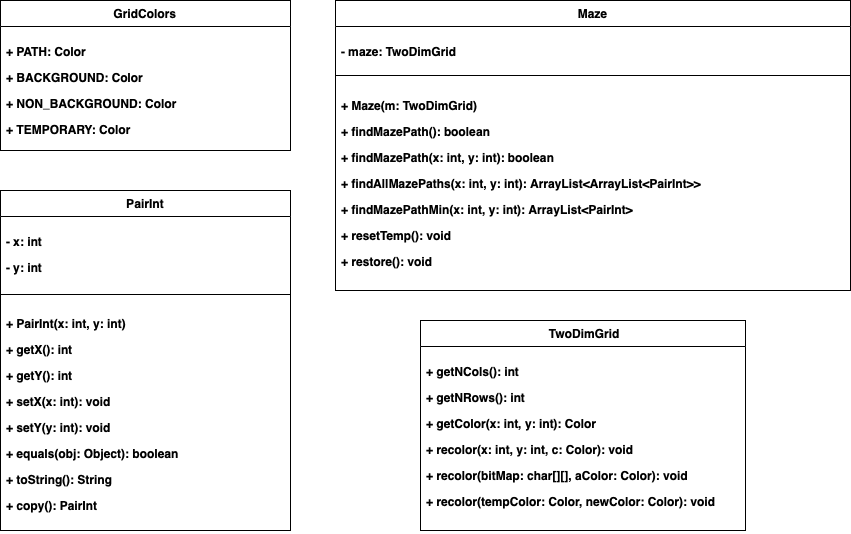

The diagram above was exported from draw.io. Its source (the exported page's mxGraphModel, read from the mxfile embedded in the PNG):
<mxGraphModel dx="954" dy="560" grid="1" gridSize="10" guides="1" tooltips="1" connect="1" arrows="1" fold="1" page="1" pageScale="1" pageWidth="850" pageHeight="1100" math="0" shadow="0">
  <root>
    <mxCell id="0" />
    <mxCell id="1" parent="0" />
    <mxCell id="tVbX3UC1LOGprBjqkibe-1" value="&lt;span style=&quot;text-align: start;&quot;&gt;&lt;font style=&quot;font-size: 12px;&quot; face=&quot;Helvetica&quot;&gt;PairInt&lt;/font&gt;&lt;/span&gt;" style="swimlane;fontStyle=1;align=center;verticalAlign=top;childLayout=stackLayout;horizontal=1;startSize=26;horizontalStack=0;resizeParent=1;resizeParentMax=0;resizeLast=0;collapsible=1;marginBottom=0;whiteSpace=wrap;html=1;labelBackgroundColor=none;labelBorderColor=none;fontFamily=Helvetica;fontSize=12;" parent="1" vertex="1">
      <mxGeometry y="280" width="290" height="340" as="geometry" />
    </mxCell>
    <mxCell id="tVbX3UC1LOGprBjqkibe-2" value="&lt;p style=&quot;caret-color: rgb(0, 0, 0);&quot; data-pm-slice=&quot;1 1 []&quot;&gt;&lt;font style=&quot;font-size: 12px;&quot; face=&quot;Helvetica&quot;&gt;- x: int&amp;nbsp;&lt;/font&gt;&lt;/p&gt;&lt;p style=&quot;caret-color: rgb(0, 0, 0);&quot; data-pm-slice=&quot;1 1 []&quot;&gt;&lt;font style=&quot;font-size: 12px;&quot; face=&quot;Helvetica&quot;&gt;- y: int&lt;/font&gt;&lt;br&gt;&lt;/p&gt;" style="text;align=left;verticalAlign=top;spacingLeft=4;spacingRight=4;overflow=hidden;rotatable=0;points=[[0,0.5],[1,0.5]];portConstraint=eastwest;whiteSpace=wrap;html=1;fontStyle=1;labelBackgroundColor=none;labelBorderColor=none;fontFamily=Helvetica;fontSize=12;" parent="tVbX3UC1LOGprBjqkibe-1" vertex="1">
      <mxGeometry y="26" width="290" height="74" as="geometry" />
    </mxCell>
    <mxCell id="tVbX3UC1LOGprBjqkibe-3" value="" style="line;strokeWidth=1;align=left;verticalAlign=middle;spacingTop=-1;spacingLeft=3;spacingRight=3;rotatable=0;labelPosition=right;points=[];portConstraint=eastwest;fontStyle=1;labelBackgroundColor=none;labelBorderColor=none;fontFamily=Helvetica;fontSize=12;" parent="tVbX3UC1LOGprBjqkibe-1" vertex="1">
      <mxGeometry y="100" width="290" height="8" as="geometry" />
    </mxCell>
    <mxCell id="tVbX3UC1LOGprBjqkibe-4" value="&lt;p style=&quot;caret-color: rgb(0, 0, 0);&quot; data-pm-slice=&quot;1 1 []&quot;&gt;&lt;font style=&quot;font-size: 12px;&quot; face=&quot;Helvetica&quot;&gt;+ PairInt(x: int, y: int)&amp;nbsp;&lt;/font&gt;&lt;/p&gt;&lt;p style=&quot;caret-color: rgb(0, 0, 0);&quot; data-pm-slice=&quot;1 1 []&quot;&gt;&lt;font style=&quot;font-size: 12px;&quot; face=&quot;Helvetica&quot;&gt;+ getX(): int&amp;nbsp;&lt;/font&gt;&lt;/p&gt;&lt;p style=&quot;caret-color: rgb(0, 0, 0);&quot; data-pm-slice=&quot;1 1 []&quot;&gt;&lt;font style=&quot;font-size: 12px;&quot; face=&quot;Helvetica&quot;&gt;+ getY(): int&amp;nbsp;&lt;/font&gt;&lt;/p&gt;&lt;p style=&quot;caret-color: rgb(0, 0, 0);&quot; data-pm-slice=&quot;1 1 []&quot;&gt;&lt;font style=&quot;font-size: 12px;&quot; face=&quot;Helvetica&quot;&gt;+ setX(x: int): void&amp;nbsp;&lt;/font&gt;&lt;/p&gt;&lt;p style=&quot;caret-color: rgb(0, 0, 0);&quot; data-pm-slice=&quot;1 1 []&quot;&gt;&lt;font style=&quot;font-size: 12px;&quot; face=&quot;Helvetica&quot;&gt;+ setY(y: int): void&amp;nbsp;&lt;/font&gt;&lt;/p&gt;&lt;p style=&quot;caret-color: rgb(0, 0, 0);&quot; data-pm-slice=&quot;1 1 []&quot;&gt;&lt;font style=&quot;font-size: 12px;&quot; face=&quot;Helvetica&quot;&gt;+ equals(obj: Object): boolean&amp;nbsp;&lt;/font&gt;&lt;/p&gt;&lt;p style=&quot;caret-color: rgb(0, 0, 0);&quot; data-pm-slice=&quot;1 1 []&quot;&gt;&lt;font style=&quot;font-size: 12px;&quot; face=&quot;Helvetica&quot;&gt;+ toString(): String&amp;nbsp;&lt;/font&gt;&lt;/p&gt;&lt;p style=&quot;caret-color: rgb(0, 0, 0);&quot; data-pm-slice=&quot;1 1 []&quot;&gt;&lt;font style=&quot;font-size: 12px;&quot; face=&quot;Helvetica&quot;&gt;+ copy(): PairInt&lt;/font&gt;&lt;br&gt;&lt;/p&gt;" style="text;align=left;verticalAlign=top;spacingLeft=4;spacingRight=4;overflow=hidden;rotatable=0;points=[[0,0.5],[1,0.5]];portConstraint=eastwest;whiteSpace=wrap;html=1;fontStyle=1;labelBackgroundColor=none;labelBorderColor=none;fontFamily=Helvetica;fontSize=12;" parent="tVbX3UC1LOGprBjqkibe-1" vertex="1">
      <mxGeometry y="108" width="290" height="232" as="geometry" />
    </mxCell>
    <mxCell id="dT4GC3sXiuujQzlgvWWF-3" value="&lt;div style=&quot;text-align: start;&quot;&gt;GridColors&lt;/div&gt;" style="swimlane;fontStyle=1;align=center;verticalAlign=top;childLayout=stackLayout;horizontal=1;startSize=26;horizontalStack=0;resizeParent=1;resizeParentMax=0;resizeLast=0;collapsible=1;marginBottom=0;whiteSpace=wrap;html=1;labelBackgroundColor=none;labelBorderColor=none;fontFamily=Helvetica;fontSize=12;" vertex="1" parent="1">
      <mxGeometry y="90" width="290" height="150" as="geometry" />
    </mxCell>
    <mxCell id="dT4GC3sXiuujQzlgvWWF-4" value="&lt;p data-pm-slice=&quot;1 1 []&quot; style=&quot;caret-color: rgb(0, 0, 0);&quot;&gt;&lt;font face=&quot;Helvetica&quot; style=&quot;font-size: 12px;&quot;&gt;+ PATH: Color&amp;nbsp;&lt;/font&gt;&lt;/p&gt;&lt;p data-pm-slice=&quot;1 1 []&quot; style=&quot;caret-color: rgb(0, 0, 0);&quot;&gt;&lt;font face=&quot;Helvetica&quot; style=&quot;font-size: 12px;&quot;&gt;+ BACKGROUND: Color&amp;nbsp;&lt;/font&gt;&lt;/p&gt;&lt;p data-pm-slice=&quot;1 1 []&quot; style=&quot;caret-color: rgb(0, 0, 0);&quot;&gt;&lt;font face=&quot;Helvetica&quot; style=&quot;font-size: 12px;&quot;&gt;+ NON_BACKGROUND: Color&amp;nbsp;&lt;/font&gt;&lt;/p&gt;&lt;p data-pm-slice=&quot;1 1 []&quot; style=&quot;caret-color: rgb(0, 0, 0);&quot;&gt;&lt;font face=&quot;Helvetica&quot; style=&quot;font-size: 12px;&quot;&gt;+ TEMPORARY: Color&lt;/font&gt;&lt;br&gt;&lt;/p&gt;" style="text;align=left;verticalAlign=top;spacingLeft=4;spacingRight=4;overflow=hidden;rotatable=0;points=[[0,0.5],[1,0.5]];portConstraint=eastwest;whiteSpace=wrap;html=1;fontStyle=1;labelBackgroundColor=none;labelBorderColor=none;fontFamily=Helvetica;fontSize=12;" vertex="1" parent="dT4GC3sXiuujQzlgvWWF-3">
      <mxGeometry y="26" width="290" height="124" as="geometry" />
    </mxCell>
    <mxCell id="dT4GC3sXiuujQzlgvWWF-7" value="&lt;span style=&quot;text-align: start;&quot;&gt;&lt;font style=&quot;font-size: 12px;&quot; face=&quot;Helvetica&quot;&gt;Maze&lt;/font&gt;&lt;/span&gt;" style="swimlane;fontStyle=1;align=center;verticalAlign=top;childLayout=stackLayout;horizontal=1;startSize=26;horizontalStack=0;resizeParent=1;resizeParentMax=0;resizeLast=0;collapsible=1;marginBottom=0;whiteSpace=wrap;html=1;labelBackgroundColor=none;labelBorderColor=none;fontFamily=Helvetica;fontSize=12;" vertex="1" parent="1">
      <mxGeometry x="335" y="90" width="515" height="290" as="geometry" />
    </mxCell>
    <mxCell id="dT4GC3sXiuujQzlgvWWF-8" value="&lt;p style=&quot;caret-color: rgb(0, 0, 0);&quot; data-pm-slice=&quot;1 1 []&quot;&gt;&lt;font style=&quot;font-size: 12px;&quot;&gt;- maze: TwoDimGrid&lt;/font&gt;&lt;br&gt;&lt;/p&gt;" style="text;align=left;verticalAlign=top;spacingLeft=4;spacingRight=4;overflow=hidden;rotatable=0;points=[[0,0.5],[1,0.5]];portConstraint=eastwest;whiteSpace=wrap;html=1;fontStyle=1;labelBackgroundColor=none;labelBorderColor=none;fontFamily=Helvetica;fontSize=12;" vertex="1" parent="dT4GC3sXiuujQzlgvWWF-7">
      <mxGeometry y="26" width="515" height="44" as="geometry" />
    </mxCell>
    <mxCell id="dT4GC3sXiuujQzlgvWWF-11" value="" style="line;strokeWidth=1;align=left;verticalAlign=middle;spacingTop=-1;spacingLeft=3;spacingRight=3;rotatable=0;labelPosition=right;points=[];portConstraint=eastwest;fontStyle=1;labelBackgroundColor=none;labelBorderColor=none;fontFamily=Helvetica;fontSize=12;" vertex="1" parent="dT4GC3sXiuujQzlgvWWF-7">
      <mxGeometry y="70" width="515" height="10" as="geometry" />
    </mxCell>
    <mxCell id="dT4GC3sXiuujQzlgvWWF-10" value="&lt;p style=&quot;caret-color: rgb(0, 0, 0);&quot; data-pm-slice=&quot;1 1 []&quot;&gt;&lt;font face=&quot;Helvetica&quot; style=&quot;font-size: 12px;&quot;&gt;+ Maze(m: TwoDimGrid)&amp;nbsp;&lt;/font&gt;&lt;/p&gt;&lt;p style=&quot;caret-color: rgb(0, 0, 0);&quot; data-pm-slice=&quot;1 1 []&quot;&gt;&lt;font face=&quot;Helvetica&quot; style=&quot;font-size: 12px;&quot;&gt;+ findMazePath(): boolean&amp;nbsp;&lt;/font&gt;&lt;/p&gt;&lt;p style=&quot;caret-color: rgb(0, 0, 0);&quot; data-pm-slice=&quot;1 1 []&quot;&gt;&lt;font face=&quot;Helvetica&quot; style=&quot;font-size: 12px;&quot;&gt;+ findMazePath(x: int, y: int): boolean&amp;nbsp;&lt;/font&gt;&lt;/p&gt;&lt;p style=&quot;caret-color: rgb(0, 0, 0);&quot; data-pm-slice=&quot;1 1 []&quot;&gt;&lt;font face=&quot;Helvetica&quot; style=&quot;font-size: 12px;&quot;&gt;+ findAllMazePaths(x: int, y: int): ArrayList&amp;lt;ArrayList&amp;lt;PairInt&amp;gt;&amp;gt;&amp;nbsp;&lt;/font&gt;&lt;/p&gt;&lt;p style=&quot;caret-color: rgb(0, 0, 0);&quot; data-pm-slice=&quot;1 1 []&quot;&gt;&lt;font face=&quot;Helvetica&quot; style=&quot;font-size: 12px;&quot;&gt;+ findMazePathMin(x: int, y: int): ArrayList&amp;lt;PairInt&amp;gt;&amp;nbsp;&lt;/font&gt;&lt;/p&gt;&lt;p style=&quot;caret-color: rgb(0, 0, 0);&quot; data-pm-slice=&quot;1 1 []&quot;&gt;&lt;font face=&quot;Helvetica&quot; style=&quot;font-size: 12px;&quot;&gt;+ resetTemp(): void&amp;nbsp;&lt;/font&gt;&lt;/p&gt;&lt;p style=&quot;caret-color: rgb(0, 0, 0);&quot; data-pm-slice=&quot;1 1 []&quot;&gt;&lt;font face=&quot;Helvetica&quot; style=&quot;font-size: 12px;&quot;&gt;+ restore(): void&lt;/font&gt;&lt;br&gt;&lt;/p&gt;" style="text;align=left;verticalAlign=top;spacingLeft=4;spacingRight=4;overflow=hidden;rotatable=0;points=[[0,0.5],[1,0.5]];portConstraint=eastwest;whiteSpace=wrap;html=1;fontStyle=1;labelBackgroundColor=none;labelBorderColor=none;fontFamily=Helvetica;fontSize=12;" vertex="1" parent="dT4GC3sXiuujQzlgvWWF-7">
      <mxGeometry y="80" width="515" height="210" as="geometry" />
    </mxCell>
    <mxCell id="dT4GC3sXiuujQzlgvWWF-22" value="&lt;div style=&quot;text-align: start;&quot;&gt;&amp;nbsp;&lt;span style=&quot;&quot;&gt;TwoDimGrid&lt;/span&gt;&lt;/div&gt;" style="swimlane;fontStyle=1;align=center;verticalAlign=top;childLayout=stackLayout;horizontal=1;startSize=26;horizontalStack=0;resizeParent=1;resizeParentMax=0;resizeLast=0;collapsible=1;marginBottom=0;whiteSpace=wrap;html=1;labelBackgroundColor=none;labelBorderColor=none;fontFamily=Helvetica;fontSize=12;" vertex="1" parent="1">
      <mxGeometry x="420" y="410" width="325" height="210" as="geometry" />
    </mxCell>
    <mxCell id="dT4GC3sXiuujQzlgvWWF-23" value="&lt;p data-pm-slice=&quot;1 1 []&quot; style=&quot;caret-color: rgb(0, 0, 0);&quot;&gt;&lt;font face=&quot;Helvetica&quot; style=&quot;font-size: 12px;&quot;&gt;+ getNCols(): int&amp;nbsp;&lt;/font&gt;&lt;/p&gt;&lt;p data-pm-slice=&quot;1 1 []&quot; style=&quot;caret-color: rgb(0, 0, 0);&quot;&gt;&lt;font face=&quot;Helvetica&quot; style=&quot;font-size: 12px;&quot;&gt;+ getNRows(): int&amp;nbsp;&lt;/font&gt;&lt;/p&gt;&lt;p data-pm-slice=&quot;1 1 []&quot; style=&quot;caret-color: rgb(0, 0, 0);&quot;&gt;&lt;font face=&quot;Helvetica&quot; style=&quot;font-size: 12px;&quot;&gt;+ getColor(x: int, y: int): Color&amp;nbsp;&lt;/font&gt;&lt;/p&gt;&lt;p data-pm-slice=&quot;1 1 []&quot; style=&quot;caret-color: rgb(0, 0, 0);&quot;&gt;&lt;font face=&quot;Helvetica&quot; style=&quot;font-size: 12px;&quot;&gt;+ recolor(x: int, y: int, c: Color): void&amp;nbsp;&lt;/font&gt;&lt;/p&gt;&lt;p data-pm-slice=&quot;1 1 []&quot; style=&quot;caret-color: rgb(0, 0, 0);&quot;&gt;&lt;font face=&quot;Helvetica&quot; style=&quot;font-size: 12px;&quot;&gt;+ recolor(bitMap: char[][], aColor: Color): void&amp;nbsp;&lt;/font&gt;&lt;/p&gt;&lt;p data-pm-slice=&quot;1 1 []&quot; style=&quot;caret-color: rgb(0, 0, 0);&quot;&gt;&lt;font face=&quot;Helvetica&quot; style=&quot;font-size: 12px;&quot;&gt;+ recolor(tempColor: Color, newColor: Color): void&lt;/font&gt;&lt;br&gt;&lt;/p&gt;" style="text;align=left;verticalAlign=top;spacingLeft=4;spacingRight=4;overflow=hidden;rotatable=0;points=[[0,0.5],[1,0.5]];portConstraint=eastwest;whiteSpace=wrap;html=1;fontStyle=1;labelBackgroundColor=none;labelBorderColor=none;fontFamily=Helvetica;fontSize=12;" vertex="1" parent="dT4GC3sXiuujQzlgvWWF-22">
      <mxGeometry y="26" width="325" height="184" as="geometry" />
    </mxCell>
  </root>
</mxGraphModel>